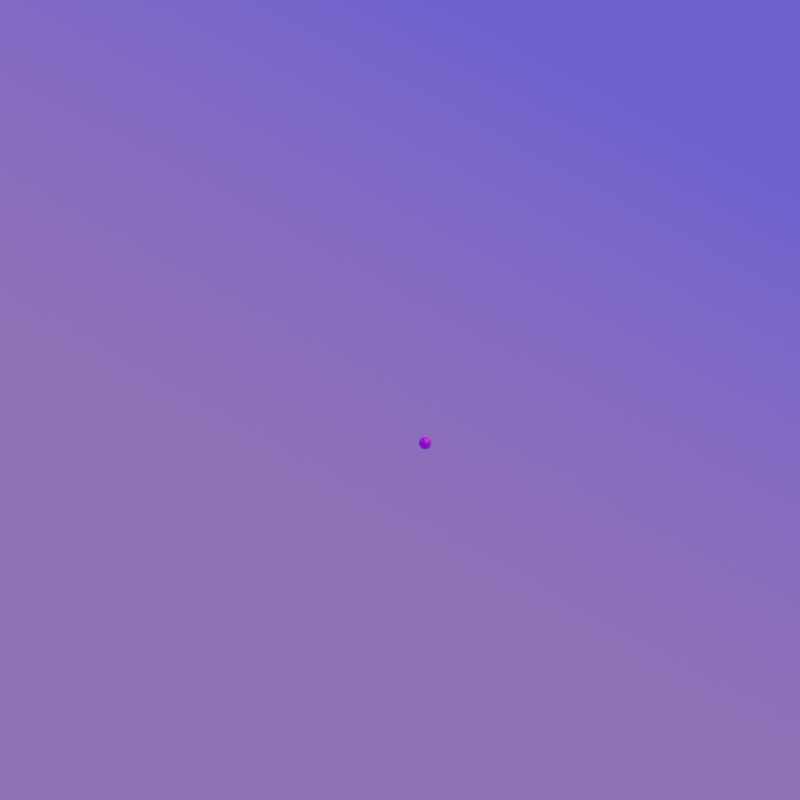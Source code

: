 # Source: ball.blend  (saved by Blender 4.0.36; exported with 4.5.12 LTS)
import bpy
from mathutils import Matrix  # noqa: F401  (used for matrix-valued properties, if any)

bpy.ops.wm.read_factory_settings(use_empty=True)
scene = bpy.context.scene
scene.name = 'Scene'

# ---- collections
col_collection = bpy.data.collections.new('Collection'); scene.collection.children.link(col_collection)

# ---- images (referenced by path relative to the original .blend; pixels are not part of the script)
import os
ASSET_DIR = os.environ.get("B2B_ASSET_DIR", "")  # directory of the original .blend (textures are referenced by path, not embedded)
HERE = os.path.dirname(os.path.abspath(__file__))  # packed textures are extracted next to this script under _unpacked/

def load_image(name, relpath, width, height, colorspace="sRGB"):
    """Load a texture the original file referenced (path relative to the .blend, or extracted next to this script)."""
    p = next((c for c in (os.path.join(HERE, relpath), os.path.join(ASSET_DIR, relpath)) if relpath and os.path.exists(c)), "")
    if p:
        img = bpy.data.images.load(p, check_existing=True)
        img.name = name
    else:  # same state as the original file: an image datablock whose file is absent (Cycles renders it pink)
        img = bpy.data.images.new(name, width, height)
        img.source = "FILE"
        img.filepath = "//" + (relpath or name)
    img.colorspace_settings.name = colorspace
    return img
img_ball = load_image('ball', 'ball.png', 1024, 1024, 'sRGB')

# ---- materials (node trees are filled in below, after node groups)
mat_light_red = bpy.data.materials.new('light_red')
mat_dark_red_001 = bpy.data.materials.new('dark_red.001')
mat_green = bpy.data.materials.new('green')
mat_yellow = bpy.data.materials.new('yellow')
mat_orange = bpy.data.materials.new('orange')
mat_purple = bpy.data.materials.new('purple')
mat_black_001 = bpy.data.materials.new('black.001')
mat_white = bpy.data.materials.new('white')

# ---- material node trees
mat_light_red.use_nodes = True; mat_light_red.node_tree.nodes.clear()
_N = mat_light_red.node_tree.nodes; _L = mat_light_red.node_tree.links
n0 = _N.new('ShaderNodeOutputMaterial'); n0.name = 'Material Output'; n0.location = (300, 300)
n1 = _N.new('ShaderNodeBsdfPrincipled'); n1.name = 'Principled BSDF'; n1.location = (10, 300)
n1.distribution = 'GGX'
n1.subsurface_method = 'BURLEY'
n1.inputs[0].default_value = (0.9849, 0.05704, 0.05704, 1.0)
n1.inputs[3].default_value = 1.45
n1.inputs[27].default_value = (0.0, 0.0, 0.0, 1.0)
n1.inputs[28].default_value = 1.0
_L.new(n1.outputs[0], n0.inputs[0])
n0.is_active_output = True
mat_dark_red_001.use_nodes = True; mat_dark_red_001.node_tree.nodes.clear()
_N = mat_dark_red_001.node_tree.nodes; _L = mat_dark_red_001.node_tree.links
n0 = _N.new('ShaderNodeOutputMaterial'); n0.name = 'Material Output'; n0.location = (300, 300)
n1 = _N.new('ShaderNodeBsdfPrincipled'); n1.name = 'Principled BSDF'; n1.location = (10, 300)
n1.distribution = 'GGX'
n1.subsurface_method = 'BURLEY'
n1.inputs[0].default_value = (0.3588, 0.003224, 0.004679, 1.0)
n1.inputs[3].default_value = 1.45
n1.inputs[27].default_value = (0.0, 0.0, 0.0, 1.0)
n1.inputs[28].default_value = 1.0
_L.new(n1.outputs[0], n0.inputs[0])
n0.is_active_output = True
mat_green.use_nodes = True; mat_green.node_tree.nodes.clear()
_N = mat_green.node_tree.nodes; _L = mat_green.node_tree.links
n0 = _N.new('ShaderNodeOutputMaterial'); n0.name = 'Material Output'; n0.location = (300, 300)
n1 = _N.new('ShaderNodeBsdfPrincipled'); n1.name = 'Principled BSDF'; n1.location = (10, 300)
n1.distribution = 'GGX'
n1.subsurface_method = 'BURLEY'
n1.inputs[0].default_value = (0.01472, 0.448, 0.01533, 1.0)
n1.inputs[3].default_value = 1.45
n1.inputs[27].default_value = (0.0, 0.0, 0.0, 1.0)
n1.inputs[28].default_value = 1.0
_L.new(n1.outputs[0], n0.inputs[0])
n0.is_active_output = True
mat_yellow.use_nodes = True; mat_yellow.node_tree.nodes.clear()
_N = mat_yellow.node_tree.nodes; _L = mat_yellow.node_tree.links
n0 = _N.new('ShaderNodeOutputMaterial'); n0.name = 'Material Output'; n0.location = (300, 300)
n1 = _N.new('ShaderNodeBsdfPrincipled'); n1.name = 'Principled BSDF'; n1.location = (10, 300)
n1.distribution = 'GGX'
n1.subsurface_method = 'BURLEY'
n1.inputs[0].default_value = (0.8, 0.6479, 0.08421, 1.0)
n1.inputs[3].default_value = 1.45
n1.inputs[27].default_value = (0.0, 0.0, 0.0, 1.0)
n1.inputs[28].default_value = 1.0
_L.new(n1.outputs[0], n0.inputs[0])
n0.is_active_output = True
mat_orange.use_nodes = True; mat_orange.node_tree.nodes.clear()
_N = mat_orange.node_tree.nodes; _L = mat_orange.node_tree.links
n0 = _N.new('ShaderNodeOutputMaterial'); n0.name = 'Material Output'; n0.location = (300, 300)
n1 = _N.new('ShaderNodeBsdfPrincipled'); n1.name = 'Principled BSDF'; n1.location = (10, 300)
n1.distribution = 'GGX'
n1.subsurface_method = 'BURLEY'
n1.inputs[0].default_value = (0.8, 0.2343, 0.02194, 1.0)
n1.inputs[3].default_value = 1.45
n1.inputs[27].default_value = (0.0, 0.0, 0.0, 1.0)
n1.inputs[28].default_value = 1.0
_L.new(n1.outputs[0], n0.inputs[0])
n0.is_active_output = True
mat_purple.use_nodes = True; mat_purple.node_tree.nodes.clear()
_N = mat_purple.node_tree.nodes; _L = mat_purple.node_tree.links
n0 = _N.new('ShaderNodeOutputMaterial'); n0.name = 'Material Output'; n0.location = (300, 300)
n1 = _N.new('ShaderNodeBsdfPrincipled'); n1.name = 'Principled BSDF'; n1.location = (10, 300)
n1.distribution = 'GGX'
n1.subsurface_method = 'BURLEY'
n1.inputs[0].default_value = (0.31, 0.07423, 0.8, 1.0)
n1.inputs[3].default_value = 1.45
n1.inputs[27].default_value = (0.0, 0.0, 0.0, 1.0)
n1.inputs[28].default_value = 1.0
_L.new(n1.outputs[0], n0.inputs[0])
n0.is_active_output = True
mat_black_001.use_nodes = True; mat_black_001.node_tree.nodes.clear()
_N = mat_black_001.node_tree.nodes; _L = mat_black_001.node_tree.links
n0 = _N.new('ShaderNodeOutputMaterial'); n0.name = 'Material Output'; n0.location = (300, 300)
n1 = _N.new('ShaderNodeBsdfPrincipled'); n1.name = 'Principled BSDF'; n1.location = (10, 300)
n1.distribution = 'GGX'
n1.subsurface_method = 'BURLEY'
n1.inputs[0].default_value = (0.02539, 0.02539, 0.02539, 1.0)
n1.inputs[3].default_value = 1.45
n1.inputs[27].default_value = (0.0, 0.0, 0.0, 1.0)
n1.inputs[28].default_value = 1.0
_L.new(n1.outputs[0], n0.inputs[0])
n0.is_active_output = True
mat_white.use_nodes = True; mat_white.node_tree.nodes.clear()
_N = mat_white.node_tree.nodes; _L = mat_white.node_tree.links
n0 = _N.new('ShaderNodeOutputMaterial'); n0.name = 'Material Output'; n0.location = (300, 300)
n1 = _N.new('ShaderNodeBsdfPrincipled'); n1.name = 'Principled BSDF'; n1.location = (10, 300)
n1.distribution = 'GGX'
n1.subsurface_method = 'BURLEY'
n1.inputs[3].default_value = 1.45
n1.inputs[27].default_value = (0.0, 0.0, 0.0, 1.0)
n1.inputs[28].default_value = 1.0
n2 = _N.new('ShaderNodeTexImage'); n2.name = 'Image Texture'; n2.location = (-326, 282)
n2.image = img_ball
_L.new(n1.outputs[0], n0.inputs[0])
_L.new(n2.outputs[0], n1.inputs[0])
n0.is_active_output = True

# ---- world
world_world = bpy.data.worlds.new('World'); scene.world = world_world
world_world.use_nodes = True; world_world.node_tree.nodes.clear()
_N = world_world.node_tree.nodes; _L = world_world.node_tree.links
n0 = _N.new('ShaderNodeTexCoord'); n0.name = 'Texture Coordinate'; n0.location = (-431, 328)
n1 = _N.new('ShaderNodeMapping'); n1.name = 'Mapping'; n1.location = (-215, 368)
n1.inputs[2].default_value = (0.5114, 3.012, 4.278)
n2 = _N.new('ShaderNodeTexGradient'); n2.name = 'Gradient Texture'; n2.location = (182, 320)
n2.gradient_type = 'QUADRATIC'
n3 = _N.new('ShaderNodeOutputWorld'); n3.name = 'World Output'; n3.location = (873, 294)
n4 = _N.new('ShaderNodeBackground'); n4.name = 'Background'; n4.location = (682, 294)
n5 = _N.new('ShaderNodeValToRGB'); n5.name = 'ColorRamp'; n5.location = (389, 360)
while len(n5.color_ramp.elements) > 1: n5.color_ramp.elements.remove(n5.color_ramp.elements[-1])
n5.color_ramp.elements[0].position = 0.2182; n5.color_ramp.elements[0].color = (0.2402, 0.1326, 0.5704, 1.0)
_e = n5.color_ramp.elements.new(1.0); _e.color = (0.1242, 0.09698, 1.0, 1.0)
_L.new(n4.outputs[0], n3.inputs[0])
_L.new(n0.outputs[5], n1.inputs[0])
_L.new(n1.outputs[0], n2.inputs[0])
_L.new(n2.outputs[1], n5.inputs[0])
_L.new(n5.outputs[0], n4.inputs[0])
n3.is_active_output = True
world_world.color = (0.05088, 0.05088, 0.05088)
world_world.use_sun_shadow = False
world_world.sun_shadow_jitter_overblur = 0.0

# ---- cameras
cam_camera = bpy.data.cameras.new('Camera')
cam_camera.lens = 105.3
cam_camera.lens_unit = 'FOV'

# ---- lights
light_sun = bpy.data.lights.new('Sun', 'SUN')
light_sun.transmission_factor = 0.0
light_sun.energy = 1.75
light_sun.shadow_soft_size = 0.125

# ---- meshes
me_sphere_017 = bpy.data.meshes.new('Sphere.017')
me_sphere_017.from_pydata([(1.0, 1.336e-07, -4.371e-08), (0.9239, 8.664e-08, -0.3827), (0.7071, -0.7071, 2.265e-08), (0.7071, 0.7071, 3.691e-08), (0.9239, 8.82e-08, 0.3827), (-1.068e-07, 4.423e-08, 1.0), (0.3452, 0.143, 0.944), (0.6196, 0.5948, 0.5423), (0.6533, 0.6533, -0.3827), (0.3928, 0.4198, -0.8345), (0.7071, 1.634e-07, 0.7071), (0.7071, 1.634e-07, -0.7071), (0.5, -0.5, 0.7071), (0.6533, -0.6533, 0.3827), (0.6533, -0.6533, -0.3827), (0.5, -0.5, -0.7071), (0.3295, -0.1365, -0.9425), (0.1365, -0.3295, 0.9425), (-1.895e-08, -0.821, 0.5991), (1.244e-08, -1.0, -4.371e-08), (4.224e-08, -0.9239, -0.3827), (1.244e-08, -0.7071, -0.7071), (-0.111, -0.3474, -0.9431), (-0.3452, -0.143, 0.944), (-0.5937, -0.6101, 0.5505), (-0.7071, -0.7071, -4.371e-08), (-0.6533, -0.6533, -0.3827), (-0.5, -0.5, -0.7071), (-0.842, -0.0195, 0.5706), (-0.998, 0.008651, -0.1791), (-0.7071, 1.634e-07, -0.7071), (-0.2212, 1.486e-07, -1.0), (-0.5, 0.5, 0.7071), (-0.6533, 0.6533, 0.3827), (-0.6992, 0.6992, -0.2362), (-0.5, 0.5, -0.7071), (-0.1365, 0.3295, -0.9425), (-0.1365, 0.3295, 0.9425), (-1.736e-08, 0.7071, 0.7071), (5.575e-10, 0.9888, 0.2362), (-4.717e-08, 0.9239, -0.3827), (-1.736e-08, 0.7071, -0.7071)], [], [(0, 4, 2), (3, 4, 0), (2, 1, 0), (37, 5, 6), (31, 36, 9), (40, 9, 41), (38, 6, 7), (41, 9, 36), (40, 3, 8), (6, 10, 7), (9, 11, 16), (31, 9, 16), (8, 11, 9), (10, 13, 4), (6, 5, 17), (1, 15, 11), (6, 12, 10), (12, 18, 13), (31, 16, 22), (15, 20, 21), (13, 19, 2), (17, 18, 12), (15, 22, 16), (2, 20, 14), (21, 26, 27), (19, 24, 25), (18, 23, 24), (19, 26, 20), (17, 5, 23), (23, 28, 24), (27, 31, 22), (25, 29, 26), (26, 30, 27), (25, 28, 29), (31, 35, 36), (23, 5, 37), (30, 34, 35), (29, 33, 34), (23, 32, 28), (34, 41, 35), (33, 39, 34), (37, 38, 32), (32, 39, 33), (0, 3, 1), (13, 2, 4), (3, 7, 4), (40, 8, 9), (39, 7, 3), (38, 37, 6), (40, 39, 3), (39, 38, 7), (7, 10, 4), (8, 1, 11), (11, 15, 16), (10, 12, 13), (1, 14, 15), (6, 17, 12), (15, 14, 20), (13, 18, 19), (15, 21, 22), (2, 19, 20), (21, 20, 26), (19, 18, 24), (18, 17, 23), (21, 27, 22), (19, 25, 26), (27, 30, 31), (26, 29, 30), (25, 24, 28), (31, 30, 35), (28, 32, 33), (30, 29, 34), (29, 28, 33), (23, 37, 32), (34, 40, 41), (35, 41, 36), (34, 39, 40), (32, 38, 39), (3, 1, 8), (14, 1, 2)])
me_sphere_017.polygons.foreach_set('material_index', [7, 7, 7, 7, 7, 7, 7, 7, 7, 7, 7, 7, 7, 7, 7, 7, 7, 7, 7, 7, 7, 7, 7, 7, 7, 7, 7, 7, 7, 7, 7, 7, 7, 7, 7, 7, 7, 7, 7, 7, 7, 7, 7, 7, 7, 7, 7, 7, 7, 7, 7, 7, 7, 7, 7, 7, 7, 7, 7, 7, 7, 7, 7, 7, 7, 7, 7, 7, 7, 7, 7, 7, 7, 7, 7, 7, 7, 7, 7, 7])
_uv = me_sphere_017.uv_layers.new(name='UVMap')
_uv.uv.foreach_set('vector', [0.4163, 0.1649, 0.4813, 0.1059, 0.5422, 0.2842, 0.3324, 0.07525, 0.4813, 0.1059, 0.4163, 0.1649, 0.5422, 0.2842, 0.3623, 0.2316, 0.4163, 0.1649, 0.8485, 0.6369, 0.8468, 0.5559, 0.9278, 0.5568, 0.1854, 0.6458, 0.142, 0.7057, 0.02921, 0.6705, 0.7278, 0.2733, 0.8917, 0.3109, 0.7815, 0.3362, 0.9139, 0.7083, 0.9278, 0.5568, 0.9998, 0.6216, 0.7815, 0.3362, 0.8917, 0.3109, 0.8343, 0.3772, 0.7278, 0.2733, 0.8353, 0.1184, 0.87, 0.1997, 0.9278, 0.5568, 0.9998, 0.5002, 0.9998, 0.6216, 0.02921, 0.6705, 0.0002247, 0.5595, 0.08595, 0.5697, 0.1854, 0.6458, 0.02921, 0.6705, 0.08595, 0.5697, 0.87, 0.1997, 0.9746, 0.2541, 0.8917, 0.3109, 0.5473, 0.06363, 0.5976, 0.2161, 0.4813, 0.1059, 0.9278, 0.5568, 0.8468, 0.5559, 0.8485, 0.4783, 0.3623, 0.2316, 0.4163, 0.3801, 0.3273, 0.2958, 0.9278, 0.5568, 0.9139, 0.4152, 0.9998, 0.5002, 0.3273, 0.6121, 0.4191, 0.5953, 0.3433, 0.6997, 0.1854, 0.6458, 0.08595, 0.5697, 0.1933, 0.5659, 0.08608, 0.4745, 0.2332, 0.4239, 0.2075, 0.4756, 0.3433, 0.6997, 0.4967, 0.7113, 0.3887, 0.7759, 0.8485, 0.4783, 0.7925, 0.4163, 0.9139, 0.4152, 0.08608, 0.4745, 0.1933, 0.5659, 0.08595, 0.5697, 0.5422, 0.2842, 0.5655, 0.4147, 0.4786, 0.3418, 0.6132, 0.8054, 0.6779, 0.6628, 0.7062, 0.7238, 0.4967, 0.7113, 0.5332, 0.5111, 0.6282, 0.596, 0.4191, 0.5953, 0.4349, 0.4576, 0.5332, 0.5111, 0.4967, 0.7113, 0.6779, 0.6628, 0.5564, 0.7694, 0.8485, 0.4783, 0.8468, 0.5559, 0.7692, 0.5583, 0.7692, 0.5583, 0.7067, 0.6244, 0.7067, 0.503, 0.2933, 0.5623, 0.1854, 0.6458, 0.1933, 0.5659, 0.1589, 0.4219, 0.1859, 0.2967, 0.2472, 0.4125, 0.2472, 0.4125, 0.3175, 0.284, 0.3269, 0.3726, 0.6282, 0.596, 0.5928, 0.4283, 0.7062, 0.4973, 0.1854, 0.6458, 0.2075, 0.7688, 0.142, 0.7057, 0.7692, 0.5583, 0.8468, 0.5559, 0.8485, 0.6369, 0.3175, 0.284, 0.2118, 0.13, 0.3269, 0.1605, 0.1859, 0.2967, 0.07545, 0.1224, 0.2118, 0.13, 0.7692, 0.5583, 0.7925, 0.7094, 0.7067, 0.6244, 0.6367, 0.3438, 0.7815, 0.3362, 0.7118, 0.3901, 0.07545, 0.1224, 0.1394, 0.005993, 0.2118, 0.13, 0.8485, 0.6369, 0.9139, 0.7083, 0.7925, 0.7094, 0.7925, 0.7094, 0.9396, 0.7601, 0.781, 0.7616, 0.8346, 0.762, 0.8346, 0.8279, 0.7739, 0.8087, 0.5976, 0.2161, 0.5422, 0.2842, 0.4813, 0.1059, 0.3324, 0.07525, 0.4402, 0.01319, 0.4813, 0.1059, 0.7278, 0.2733, 0.87, 0.1997, 0.8917, 0.3109, 0.6622, 0.1525, 0.7717, 0.02752, 0.8353, 0.1184, 0.9139, 0.7083, 0.8485, 0.6369, 0.9278, 0.5568, 0.7278, 0.2733, 0.6622, 0.1525, 0.8353, 0.1184, 0.6622, 0.1525, 0.6367, 0.05657, 0.7717, 0.02752, 0.4402, 0.01319, 0.5473, 0.06363, 0.4813, 0.1059, 0.87, 0.1997, 0.9801, 0.1661, 0.9746, 0.2541, 0.0002247, 0.5595, 0.08608, 0.4745, 0.08595, 0.5697, 0.5473, 0.06363, 0.6363, 0.148, 0.5976, 0.2161, 0.3623, 0.2316, 0.4786, 0.3418, 0.4163, 0.3801, 0.9278, 0.5568, 0.8485, 0.4783, 0.9139, 0.4152, 0.08608, 0.4745, 0.07457, 0.4224, 0.2332, 0.4239, 0.3433, 0.6997, 0.4191, 0.5953, 0.4967, 0.7113, 0.08608, 0.4745, 0.2075, 0.4756, 0.1933, 0.5659, 0.5422, 0.2842, 0.6363, 0.3631, 0.5655, 0.4147, 0.6132, 0.8054, 0.5564, 0.7694, 0.6779, 0.6628, 0.4967, 0.7113, 0.4191, 0.5953, 0.5332, 0.5111, 0.4191, 0.5953, 0.3846, 0.5017, 0.4349, 0.4576, 0.2075, 0.4756, 0.2933, 0.5623, 0.1933, 0.5659, 0.4967, 0.7113, 0.6282, 0.596, 0.6779, 0.6628, 0.2933, 0.5623, 0.2933, 0.6837, 0.1854, 0.6458, 0.2472, 0.4125, 0.1859, 0.2967, 0.3175, 0.284, 0.6282, 0.596, 0.5332, 0.5111, 0.5928, 0.4283, 0.1854, 0.6458, 0.2933, 0.6837, 0.2075, 0.7688, 0.03064, 0.2714, 0.0096, 0.1364, 0.07545, 0.1224, 0.3175, 0.284, 0.1859, 0.2967, 0.2118, 0.13, 0.1859, 0.2967, 0.03064, 0.2714, 0.07545, 0.1224, 0.7692, 0.5583, 0.8485, 0.6369, 0.7925, 0.7094, 0.6367, 0.3438, 0.7278, 0.2733, 0.7815, 0.3362, 0.2075, 0.7688, 0.08608, 0.7676, 0.142, 0.7057, 0.2118, 0.13, 0.1394, 0.005993, 0.2767, 0.02288, 0.7925, 0.7094, 0.9139, 0.7083, 0.9396, 0.7601, 0.8353, 0.1184, 0.9801, 0.1661, 0.87, 0.1997, 0.4786, 0.3418, 0.3623, 0.2316, 0.5422, 0.2842])
me_sphere_017.materials.append(mat_light_red)
me_sphere_017.materials.append(mat_dark_red_001)
me_sphere_017.materials.append(mat_green)
me_sphere_017.materials.append(mat_yellow)
me_sphere_017.materials.append(mat_orange)
me_sphere_017.materials.append(mat_purple)
me_sphere_017.materials.append(mat_black_001)
me_sphere_017.materials.append(mat_white)
me_sphere_017.use_remesh_preserve_volume = False
me_sphere_017.use_remesh_preserve_attributes = False
me_sphere_017.use_mirror_vertex_groups = False
me_sphere_017.update()

# ---- objects
ob_sun = bpy.data.objects.new('Sun', light_sun)
ob_ball = bpy.data.objects.new('ball', me_sphere_017)
ob_camera = bpy.data.objects.new('Camera', cam_camera)

# ---- transforms, parenting, visibility, modifiers, constraints
ob_sun.location = (8.432, -7.962, 17.55)
ob_sun.rotation_euler = (0.3473, 0.6158, 0.1829)
ob_sun.lineart.crease_threshold = 0.0
ob_ball.location = (0.0, 0.0, 0.0)
ob_ball.scale = (0.1729, 0.1729, 0.1729)
ob_ball.lineart.crease_threshold = 0.0
ob_camera.location = (-40.32, -32.33, 34.9)
ob_camera.rotation_euler = (0.9952, -6.091e-07, -0.882)
ob_camera.lineart.crease_threshold = 0.0

# ---- collection membership
col_collection.objects.link(ob_sun)
col_collection.objects.link(ob_ball)
col_collection.objects.link(ob_camera)

# ---- scene / render settings (as saved in the file)
scene.camera = ob_camera
scene.frame_start = 1; scene.frame_end = 250; scene.frame_set(1)
scene.render.engine = 'CYCLES'
scene.render.resolution_x = 2000
scene.render.resolution_y = 2000
scene.cycles.use_denoising = False
scene.cycles.samples = 128
scene.cycles.sampling_pattern = 'TABULATED_SOBOL'
scene.cycles.use_adaptive_sampling = False
scene.cycles.use_light_tree = False
scene.eevee.light_threshold = 0.024
scene.view_settings.view_transform = 'Filmic'
bpy.context.view_layer.update()
